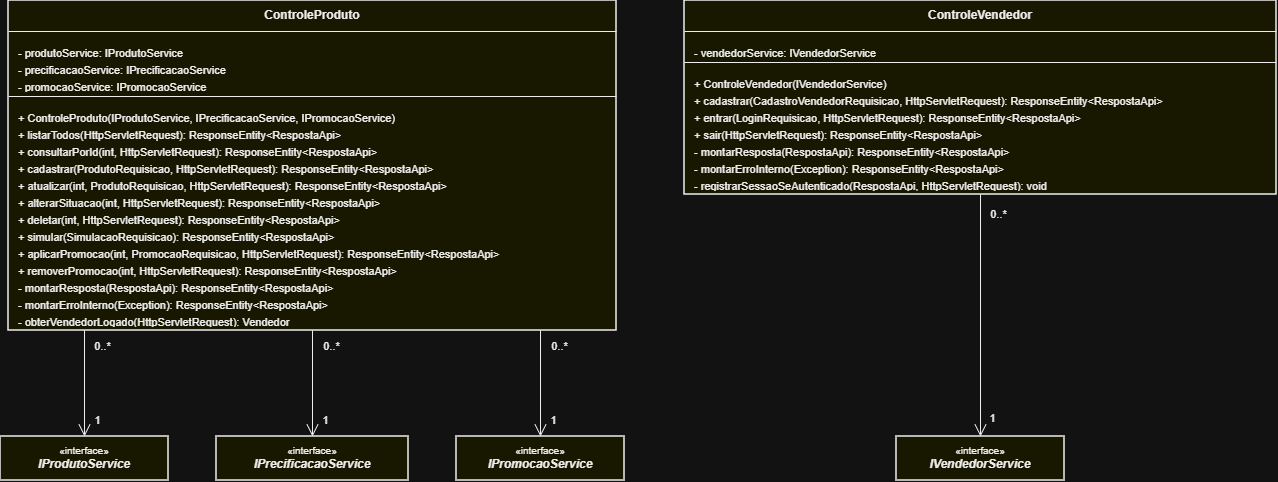

The diagram above was exported from draw.io. Its source (the exported page's mxGraphModel, read from the mxfile embedded in the PNG):
<mxGraphModel dx="817" dy="714" grid="1" gridSize="8" guides="1" tooltips="1" connect="1" arrows="1" fold="1" page="1" pageScale="1" pageWidth="1360" pageHeight="560" background="#ffffff" math="0" shadow="0">
  <root>
    <mxCell id="0" />
    <mxCell id="1" parent="0" />
    <mxCell id="cls_controle_produto" parent="1" style="swimlane;fontStyle=1;align=center;verticalAlign=middle;childLayout=stackLayout;horizontal=1;startSize=30;horizontalStack=0;resizeParent=1;resizeParentMax=0;resizeLast=0;collapsible=0;marginBottom=0;whiteSpace=wrap;html=1;rounded=0;swimlaneLine=0;fillColor=#ffffcc;swimlaneFillColor=#ffffcc;strokeColor=#000000;strokeWidth=1.5;fontColor=#000000;" value="&lt;div style=&quot;font-family:Arial, Helvetica, sans-serif;font-size:12px;font-weight:700;color:#000000;text-align:center;&quot;&gt;ControleProduto&lt;/div&gt;" vertex="1">
      <mxGeometry height="330" width="608" x="48" y="40" as="geometry" />
    </mxCell>
    <mxCell id="cls_controle_produto_div_0" parent="cls_controle_produto" style="line;strokeWidth=1;fillColor=none;align=left;verticalAlign=middle;spacingTop=-1;spacingLeft=0;spacingRight=0;rotatable=0;labelPosition=right;points=[];portConstraint=eastwest;strokeColor=#000000;" value="" vertex="1">
      <mxGeometry height="2" width="608" y="30" as="geometry" />
    </mxCell>
    <mxCell id="cls_controle_produto_sec_0" parent="cls_controle_produto" style="text;strokeColor=none;fillColor=none;align=left;verticalAlign=top;spacingLeft=8;spacingRight=8;spacingTop=6;spacingBottom=6;overflow=hidden;rotatable=0;points=[[0,0.5],[1,0.5]];portConstraint=eastwest;whiteSpace=nowrap;html=1;" value="&lt;div style=&quot;font-family:Arial, Helvetica, sans-serif;font-size:11px;line-height:17px;color:#000000;white-space:nowrap;&quot;&gt;- produtoService: IProdutoService&lt;/div&gt;&lt;div style=&quot;font-family:Arial, Helvetica, sans-serif;font-size:11px;line-height:17px;color:#000000;white-space:nowrap;&quot;&gt;- precificacaoService: IPrecificacaoService&lt;/div&gt;&lt;div style=&quot;font-family:Arial, Helvetica, sans-serif;font-size:11px;line-height:17px;color:#000000;white-space:nowrap;&quot;&gt;- promocaoService: IPromocaoService&lt;/div&gt;" vertex="1">
      <mxGeometry height="63" width="608" y="32" as="geometry" />
    </mxCell>
    <mxCell id="cls_controle_produto_div_1" parent="cls_controle_produto" style="line;strokeWidth=1;fillColor=none;align=left;verticalAlign=middle;spacingTop=-1;spacingLeft=0;spacingRight=0;rotatable=0;labelPosition=right;points=[];portConstraint=eastwest;strokeColor=#000000;" value="" vertex="1">
      <mxGeometry height="2" width="608" y="95" as="geometry" />
    </mxCell>
    <mxCell id="cls_controle_produto_sec_1" parent="cls_controle_produto" style="text;strokeColor=none;fillColor=none;align=left;verticalAlign=top;spacingLeft=8;spacingRight=8;spacingTop=6;spacingBottom=6;overflow=hidden;rotatable=0;points=[[0,0.5],[1,0.5]];portConstraint=eastwest;whiteSpace=nowrap;html=1;" value="&lt;div style=&quot;font-family:Arial, Helvetica, sans-serif;font-size:11px;line-height:17px;color:#000000;white-space:nowrap;&quot;&gt;+ ControleProduto(IProdutoService, IPrecificacaoService, IPromocaoService)&lt;/div&gt;&lt;div style=&quot;font-family:Arial, Helvetica, sans-serif;font-size:11px;line-height:17px;color:#000000;white-space:nowrap;&quot;&gt;+ listarTodos(HttpServletRequest): ResponseEntity&amp;lt;RespostaApi&amp;gt;&lt;/div&gt;&lt;div style=&quot;font-family:Arial, Helvetica, sans-serif;font-size:11px;line-height:17px;color:#000000;white-space:nowrap;&quot;&gt;+ consultarPorId(int, HttpServletRequest): ResponseEntity&amp;lt;RespostaApi&amp;gt;&lt;/div&gt;&lt;div style=&quot;font-family:Arial, Helvetica, sans-serif;font-size:11px;line-height:17px;color:#000000;white-space:nowrap;&quot;&gt;+ cadastrar(ProdutoRequisicao, HttpServletRequest): ResponseEntity&amp;lt;RespostaApi&amp;gt;&lt;/div&gt;&lt;div style=&quot;font-family:Arial, Helvetica, sans-serif;font-size:11px;line-height:17px;color:#000000;white-space:nowrap;&quot;&gt;+ atualizar(int, ProdutoRequisicao, HttpServletRequest): ResponseEntity&amp;lt;RespostaApi&amp;gt;&lt;/div&gt;&lt;div style=&quot;font-family:Arial, Helvetica, sans-serif;font-size:11px;line-height:17px;color:#000000;white-space:nowrap;&quot;&gt;+ alterarSituacao(int, HttpServletRequest): ResponseEntity&amp;lt;RespostaApi&amp;gt;&lt;/div&gt;&lt;div style=&quot;font-family:Arial, Helvetica, sans-serif;font-size:11px;line-height:17px;color:#000000;white-space:nowrap;&quot;&gt;+ deletar(int, HttpServletRequest): ResponseEntity&amp;lt;RespostaApi&amp;gt;&lt;/div&gt;&lt;div style=&quot;font-family:Arial, Helvetica, sans-serif;font-size:11px;line-height:17px;color:#000000;white-space:nowrap;&quot;&gt;+ simular(SimulacaoRequisicao): ResponseEntity&amp;lt;RespostaApi&amp;gt;&lt;/div&gt;&lt;div style=&quot;font-family:Arial, Helvetica, sans-serif;font-size:11px;line-height:17px;color:#000000;white-space:nowrap;&quot;&gt;+ aplicarPromocao(int, PromocaoRequisicao, HttpServletRequest): ResponseEntity&amp;lt;RespostaApi&amp;gt;&lt;/div&gt;&lt;div style=&quot;font-family:Arial, Helvetica, sans-serif;font-size:11px;line-height:17px;color:#000000;white-space:nowrap;&quot;&gt;+ removerPromocao(int, HttpServletRequest): ResponseEntity&amp;lt;RespostaApi&amp;gt;&lt;/div&gt;&lt;div style=&quot;font-family:Arial, Helvetica, sans-serif;font-size:11px;line-height:17px;color:#000000;white-space:nowrap;&quot;&gt;- montarResposta(RespostaApi): ResponseEntity&amp;lt;RespostaApi&amp;gt;&lt;/div&gt;&lt;div style=&quot;font-family:Arial, Helvetica, sans-serif;font-size:11px;line-height:17px;color:#000000;white-space:nowrap;&quot;&gt;- montarErroInterno(Exception): ResponseEntity&amp;lt;RespostaApi&amp;gt;&lt;/div&gt;&lt;div style=&quot;font-family:Arial, Helvetica, sans-serif;font-size:11px;line-height:17px;color:#000000;white-space:nowrap;&quot;&gt;- obterVendedorLogado(HttpServletRequest): Vendedor&lt;/div&gt;" vertex="1">
      <mxGeometry height="233" width="608" y="97" as="geometry" />
    </mxCell>
    <mxCell id="cls_controle_vendedor" parent="1" style="swimlane;fontStyle=1;align=center;verticalAlign=middle;childLayout=stackLayout;horizontal=1;startSize=30;horizontalStack=0;resizeParent=1;resizeParentMax=0;resizeLast=0;collapsible=0;marginBottom=0;whiteSpace=wrap;html=1;rounded=0;swimlaneLine=0;fillColor=#ffffcc;swimlaneFillColor=#ffffcc;strokeColor=#000000;strokeWidth=1.5;fontColor=#000000;" value="&lt;div style=&quot;font-family:Arial, Helvetica, sans-serif;font-size:12px;font-weight:700;color:#000000;text-align:center;&quot;&gt;ControleVendedor&lt;/div&gt;" vertex="1">
      <mxGeometry height="194" width="592" x="724" y="40" as="geometry" />
    </mxCell>
    <mxCell id="cls_controle_vendedor_div_0" parent="cls_controle_vendedor" style="line;strokeWidth=1;fillColor=none;align=left;verticalAlign=middle;spacingTop=-1;spacingLeft=0;spacingRight=0;rotatable=0;labelPosition=right;points=[];portConstraint=eastwest;strokeColor=#000000;" value="" vertex="1">
      <mxGeometry height="2" width="592" y="30" as="geometry" />
    </mxCell>
    <mxCell id="cls_controle_vendedor_sec_0" parent="cls_controle_vendedor" style="text;strokeColor=none;fillColor=none;align=left;verticalAlign=top;spacingLeft=8;spacingRight=8;spacingTop=6;spacingBottom=6;overflow=hidden;rotatable=0;points=[[0,0.5],[1,0.5]];portConstraint=eastwest;whiteSpace=nowrap;html=1;" value="&lt;div style=&quot;font-family:Arial, Helvetica, sans-serif;font-size:11px;line-height:17px;color:#000000;white-space:nowrap;&quot;&gt;- vendedorService: IVendedorService&lt;/div&gt;" vertex="1">
      <mxGeometry height="29" width="592" y="32" as="geometry" />
    </mxCell>
    <mxCell id="cls_controle_vendedor_div_1" parent="cls_controle_vendedor" style="line;strokeWidth=1;fillColor=none;align=left;verticalAlign=middle;spacingTop=-1;spacingLeft=0;spacingRight=0;rotatable=0;labelPosition=right;points=[];portConstraint=eastwest;strokeColor=#000000;" value="" vertex="1">
      <mxGeometry height="2" width="592" y="61" as="geometry" />
    </mxCell>
    <mxCell id="cls_controle_vendedor_sec_1" parent="cls_controle_vendedor" style="text;strokeColor=none;fillColor=none;align=left;verticalAlign=top;spacingLeft=8;spacingRight=8;spacingTop=6;spacingBottom=6;overflow=hidden;rotatable=0;points=[[0,0.5],[1,0.5]];portConstraint=eastwest;whiteSpace=nowrap;html=1;" value="&lt;div style=&quot;font-family:Arial, Helvetica, sans-serif;font-size:11px;line-height:17px;color:#000000;white-space:nowrap;&quot;&gt;+ ControleVendedor(IVendedorService)&lt;/div&gt;&lt;div style=&quot;font-family:Arial, Helvetica, sans-serif;font-size:11px;line-height:17px;color:#000000;white-space:nowrap;&quot;&gt;+ cadastrar(CadastroVendedorRequisicao, HttpServletRequest): ResponseEntity&amp;lt;RespostaApi&amp;gt;&lt;/div&gt;&lt;div style=&quot;font-family:Arial, Helvetica, sans-serif;font-size:11px;line-height:17px;color:#000000;white-space:nowrap;&quot;&gt;+ entrar(LoginRequisicao, HttpServletRequest): ResponseEntity&amp;lt;RespostaApi&amp;gt;&lt;/div&gt;&lt;div style=&quot;font-family:Arial, Helvetica, sans-serif;font-size:11px;line-height:17px;color:#000000;white-space:nowrap;&quot;&gt;+ sair(HttpServletRequest): ResponseEntity&amp;lt;RespostaApi&amp;gt;&lt;/div&gt;&lt;div style=&quot;font-family:Arial, Helvetica, sans-serif;font-size:11px;line-height:17px;color:#000000;white-space:nowrap;&quot;&gt;- montarResposta(RespostaApi): ResponseEntity&amp;lt;RespostaApi&amp;gt;&lt;/div&gt;&lt;div style=&quot;font-family:Arial, Helvetica, sans-serif;font-size:11px;line-height:17px;color:#000000;white-space:nowrap;&quot;&gt;- montarErroInterno(Exception): ResponseEntity&amp;lt;RespostaApi&amp;gt;&lt;/div&gt;&lt;div style=&quot;font-family:Arial, Helvetica, sans-serif;font-size:11px;line-height:17px;color:#000000;white-space:nowrap;&quot;&gt;- registrarSessaoSeAutenticado(RespostaApi, HttpServletRequest): void&lt;/div&gt;" vertex="1">
      <mxGeometry height="131" width="592" y="63" as="geometry" />
    </mxCell>
    <mxCell id="iface_produto_svc" parent="1" style="rounded=0;whiteSpace=wrap;html=1;fillColor=#ffffcc;strokeColor=#000000;strokeWidth=1.5;verticalAlign=middle;align=center;fontColor=#000000;" value="&lt;div style=&quot;text-align:center;line-height:1.25;&quot;&gt;&lt;div style=&quot;font-family:Arial, Helvetica, sans-serif;font-size:10px;font-weight:400;color:#000000;&quot;&gt;«interface»&lt;/div&gt;&lt;div style=&quot;font-family:Arial, Helvetica, sans-serif;font-size:12px;font-weight:700;font-style:italic;color:#000000;&quot;&gt;IProdutoService&lt;/div&gt;&lt;/div&gt;" vertex="1">
      <mxGeometry height="44" width="168" x="40" y="476" as="geometry" />
    </mxCell>
    <mxCell id="iface_precif_svc" parent="1" style="rounded=0;whiteSpace=wrap;html=1;fillColor=#ffffcc;strokeColor=#000000;strokeWidth=1.5;verticalAlign=middle;align=center;fontColor=#000000;" value="&lt;div style=&quot;text-align:center;line-height:1.25;&quot;&gt;&lt;div style=&quot;font-family:Arial, Helvetica, sans-serif;font-size:10px;font-weight:400;color:#000000;&quot;&gt;«interface»&lt;/div&gt;&lt;div style=&quot;font-family:Arial, Helvetica, sans-serif;font-size:12px;font-weight:700;font-style:italic;color:#000000;&quot;&gt;IPrecificacaoService&lt;/div&gt;&lt;/div&gt;" vertex="1">
      <mxGeometry height="44" width="192" x="256" y="476" as="geometry" />
    </mxCell>
    <mxCell id="iface_promo_svc" parent="1" style="rounded=0;whiteSpace=wrap;html=1;fillColor=#ffffcc;strokeColor=#000000;strokeWidth=1.5;verticalAlign=middle;align=center;fontColor=#000000;" value="&lt;div style=&quot;text-align:center;line-height:1.25;&quot;&gt;&lt;div style=&quot;font-family:Arial, Helvetica, sans-serif;font-size:10px;font-weight:400;color:#000000;&quot;&gt;«interface»&lt;/div&gt;&lt;div style=&quot;font-family:Arial, Helvetica, sans-serif;font-size:12px;font-weight:700;font-style:italic;color:#000000;&quot;&gt;IPromocaoService&lt;/div&gt;&lt;/div&gt;" vertex="1">
      <mxGeometry height="44" width="168" x="496" y="476" as="geometry" />
    </mxCell>
    <mxCell id="iface_vendedor_svc" parent="1" style="rounded=0;whiteSpace=wrap;html=1;fillColor=#ffffcc;strokeColor=#000000;strokeWidth=1.5;verticalAlign=middle;align=center;fontColor=#000000;" value="&lt;div style=&quot;text-align:center;line-height:1.25;&quot;&gt;&lt;div style=&quot;font-family:Arial, Helvetica, sans-serif;font-size:10px;font-weight:400;color:#000000;&quot;&gt;«interface»&lt;/div&gt;&lt;div style=&quot;font-family:Arial, Helvetica, sans-serif;font-size:12px;font-weight:700;font-style:italic;color:#000000;&quot;&gt;IVendedorService&lt;/div&gt;&lt;/div&gt;" vertex="1">
      <mxGeometry height="44" width="168" x="936" y="476" as="geometry" />
    </mxCell>
    <mxCell id="e_cp_prod" edge="1" parent="1" source="cls_controle_produto" style="edgeStyle=none;rounded=0;orthogonalLoop=1;jettySize=auto;html=1;strokeColor=#000000;strokeWidth=1;endArrow=open;endFill=0;endSize=10;startArrow=none;exitX=0.125;exitY=1;exitDx=0;exitDy=0;entryX=0.5;entryY=0;entryDx=0;entryDy=0;" target="iface_produto_svc" value="">
      <mxGeometry relative="1" as="geometry" />
    </mxCell>
    <mxCell id="e_cp_prod_lbl_0" connectable="0" parent="e_cp_prod" style="edgeLabel;html=1;align=center;verticalAlign=middle;resizable=0;points=[];labelBackgroundColor=#ffffff;" value="&lt;span style=&quot;font-family:Arial, Helvetica, sans-serif;font-size:11px;font-weight:400;color:#000000;&quot;&gt;0..*&lt;/span&gt;" vertex="1">
      <mxGeometry relative="1" x="-0.72" as="geometry">
        <mxPoint x="18" as="offset" />
      </mxGeometry>
    </mxCell>
    <mxCell id="e_cp_prod_lbl_1" connectable="0" parent="e_cp_prod" style="edgeLabel;html=1;align=center;verticalAlign=middle;resizable=0;points=[];labelBackgroundColor=#ffffff;" value="&lt;span style=&quot;font-family:Arial, Helvetica, sans-serif;font-size:11px;font-weight:400;color:#000000;&quot;&gt;1&lt;/span&gt;" vertex="1">
      <mxGeometry relative="1" x="0.68" as="geometry">
        <mxPoint x="12" as="offset" />
      </mxGeometry>
    </mxCell>
    <mxCell id="e_cp_prec" edge="1" parent="1" source="cls_controle_produto" style="edgeStyle=none;rounded=0;orthogonalLoop=1;jettySize=auto;html=1;strokeColor=#000000;strokeWidth=1;endArrow=open;endFill=0;endSize=10;startArrow=none;exitX=0.5;exitY=1;exitDx=0;exitDy=0;entryX=0.5;entryY=0;entryDx=0;entryDy=0;" target="iface_precif_svc" value="">
      <mxGeometry relative="1" as="geometry" />
    </mxCell>
    <mxCell id="e_cp_prec_lbl_0" connectable="0" parent="e_cp_prec" style="edgeLabel;html=1;align=center;verticalAlign=middle;resizable=0;points=[];labelBackgroundColor=#ffffff;" value="&lt;span style=&quot;font-family:Arial, Helvetica, sans-serif;font-size:11px;font-weight:400;color:#000000;&quot;&gt;0..*&lt;/span&gt;" vertex="1">
      <mxGeometry relative="1" x="-0.72" as="geometry">
        <mxPoint x="18" as="offset" />
      </mxGeometry>
    </mxCell>
    <mxCell id="e_cp_prec_lbl_1" connectable="0" parent="e_cp_prec" style="edgeLabel;html=1;align=center;verticalAlign=middle;resizable=0;points=[];labelBackgroundColor=#ffffff;" value="&lt;span style=&quot;font-family:Arial, Helvetica, sans-serif;font-size:11px;font-weight:400;color:#000000;&quot;&gt;1&lt;/span&gt;" vertex="1">
      <mxGeometry relative="1" x="0.68" as="geometry">
        <mxPoint x="12" as="offset" />
      </mxGeometry>
    </mxCell>
    <mxCell id="e_cp_promo" edge="1" parent="1" source="cls_controle_produto" style="edgeStyle=none;rounded=0;orthogonalLoop=1;jettySize=auto;html=1;strokeColor=#000000;strokeWidth=1;endArrow=open;endFill=0;endSize=10;startArrow=none;exitX=0.875;exitY=1;exitDx=0;exitDy=0;entryX=0.5;entryY=0;entryDx=0;entryDy=0;" target="iface_promo_svc" value="">
      <mxGeometry relative="1" as="geometry" />
    </mxCell>
    <mxCell id="e_cp_promo_lbl_0" connectable="0" parent="e_cp_promo" style="edgeLabel;html=1;align=center;verticalAlign=middle;resizable=0;points=[];labelBackgroundColor=#ffffff;" value="&lt;span style=&quot;font-family:Arial, Helvetica, sans-serif;font-size:11px;font-weight:400;color:#000000;&quot;&gt;0..*&lt;/span&gt;" vertex="1">
      <mxGeometry relative="1" x="-0.72" as="geometry">
        <mxPoint x="18" as="offset" />
      </mxGeometry>
    </mxCell>
    <mxCell id="e_cp_promo_lbl_1" connectable="0" parent="e_cp_promo" style="edgeLabel;html=1;align=center;verticalAlign=middle;resizable=0;points=[];labelBackgroundColor=#ffffff;" value="&lt;span style=&quot;font-family:Arial, Helvetica, sans-serif;font-size:11px;font-weight:400;color:#000000;&quot;&gt;1&lt;/span&gt;" vertex="1">
      <mxGeometry relative="1" x="0.68" as="geometry">
        <mxPoint x="12" as="offset" />
      </mxGeometry>
    </mxCell>
    <mxCell id="e_cv_vend" edge="1" parent="1" source="cls_controle_vendedor" style="edgeStyle=none;rounded=0;orthogonalLoop=1;jettySize=auto;html=1;strokeColor=#000000;strokeWidth=1;endArrow=open;endFill=0;endSize=10;startArrow=none;exitX=0.5;exitY=1;exitDx=0;exitDy=0;entryX=0.5;entryY=0;entryDx=0;entryDy=0;" target="iface_vendedor_svc" value="">
      <mxGeometry relative="1" as="geometry" />
    </mxCell>
    <mxCell id="e_cv_vend_lbl_0" connectable="0" parent="e_cv_vend" style="edgeLabel;html=1;align=center;verticalAlign=middle;resizable=0;points=[];labelBackgroundColor=#ffffff;" value="&lt;span style=&quot;font-family:Arial, Helvetica, sans-serif;font-size:11px;font-weight:400;color:#000000;&quot;&gt;0..*&lt;/span&gt;" vertex="1">
      <mxGeometry relative="1" x="-0.84" as="geometry">
        <mxPoint x="18" as="offset" />
      </mxGeometry>
    </mxCell>
    <mxCell id="e_cv_vend_lbl_1" connectable="0" parent="e_cv_vend" style="edgeLabel;html=1;align=center;verticalAlign=middle;resizable=0;points=[];labelBackgroundColor=#ffffff;" value="&lt;span style=&quot;font-family:Arial, Helvetica, sans-serif;font-size:11px;font-weight:400;color:#000000;&quot;&gt;1&lt;/span&gt;" vertex="1">
      <mxGeometry relative="1" x="0.84" as="geometry">
        <mxPoint x="12" as="offset" />
      </mxGeometry>
    </mxCell>
  </root>
</mxGraphModel>